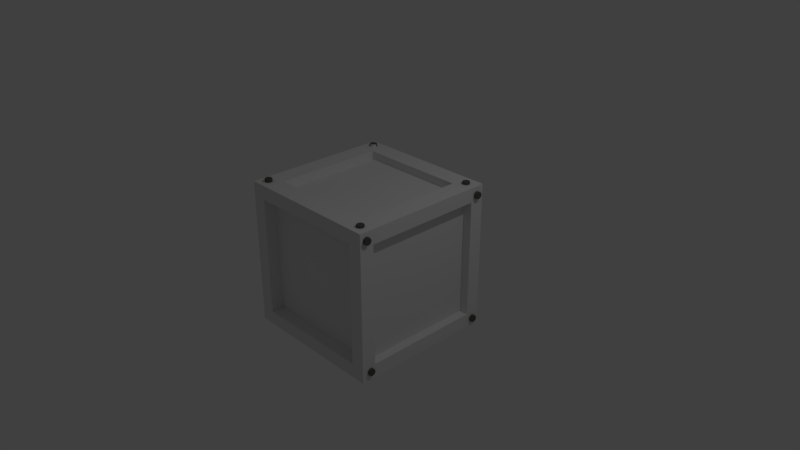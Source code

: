 # Source: boxo.blend  (saved by Blender 2.78.0; exported with 4.5.12 LTS)
import bpy
from mathutils import Matrix  # noqa: F401  (used for matrix-valued properties, if any)

bpy.ops.wm.read_factory_settings(use_empty=True)
scene = bpy.context.scene
scene.name = 'Scene'

# ---- collections
col_collection_1 = bpy.data.collections.new('Collection 1'); scene.collection.children.link(col_collection_1)

# ---- materials (node trees are filled in below, after node groups)
mat_material = bpy.data.materials.new('Material')
mat_material.alpha_threshold = 0.0
mat_material.use_transparent_shadow = False
mat_material.roughness = 0.5
mat_material.line_color = (0.0, 0.0, 0.0, 1.0)
mat_material_001 = bpy.data.materials.new('Material.001')
mat_material_001.alpha_threshold = 0.0
mat_material_001.use_transparent_shadow = False
mat_material_001.diffuse_color = (0.1103, 0.1237, 0.1037, 1.0)
mat_material_001.roughness = 0.5

# ---- material node trees

# ---- world
world_world = bpy.data.worlds.new('World'); scene.world = world_world
world_world.color = (0.05088, 0.05088, 0.05088)
world_world.use_sun_shadow = False
world_world.sun_shadow_jitter_overblur = 0.0
world_world.cycles.sampling_method = 'MANUAL'

# ---- cameras
cam_camera = bpy.data.cameras.new('Camera')
cam_camera.clip_end = 100.0
cam_camera.lens = 35.0
cam_camera.sensor_width = 32.0
cam_camera.sensor_height = 18.0
cam_camera.ortho_scale = 7.314
cam_camera.dof.focus_distance = 0.0
cam_camera.dof.aperture_fstop = 128.0

# ---- lights
light_lamp = bpy.data.lights.new('Lamp', 'POINT')
light_lamp.transmission_factor = 0.0
light_lamp.cutoff_distance = 30.0
light_lamp.energy = 100.0
light_lamp.shadow_buffer_clip_start = 1.001
light_lamp.shadow_soft_size = 0.1
light_lamp.shadow_maximum_resolution = 0.006
light_lamp.use_absolute_resolution = True

# ---- meshes
me_cube = bpy.data.meshes.new('Cube')
me_cube.from_pydata([(1.0, 1.0, -1.0), (1.0, -1.0, -1.0), (-1.0, -1.0, -1.0), (-1.0, 1.0, -1.0), (1.0, 1.0, 1.0), (1.0, -1.0, 1.0), (-1.0, -1.0, 1.0), (-1.0, 1.0, 1.0), (0.8089, -1.0, -0.8089), (-0.8089, -1.0, -0.8089), (0.8089, -1.0, 0.8089), (-0.8089, -1.0, 0.8089), (0.8089, -1.0, -0.8089), (-0.8089, -1.0, -0.8089), (0.8089, -1.0, 0.8089), (-0.8089, -1.0, 0.8089), (0.8089, -0.8261, -0.8089), (-0.8089, -0.8261, -0.8089), (0.8089, -0.8261, 0.8089), (-0.8089, -0.8261, 0.8089), (1.0, 0.8055, -0.8055), (1.0, -0.8055, -0.8055), (1.0, 0.8055, 0.8055), (1.0, -0.8055, 0.8055), (0.8803, 0.8055, -0.8055), (0.8803, -0.8055, -0.8055), (0.8803, 0.8055, 0.8055), (0.8803, -0.8055, 0.8055), (0.8296, 1.0, -0.8296), (-0.8296, 1.0, -0.8296), (0.8296, 1.0, 0.8296), (-0.8296, 1.0, 0.8296), (0.8296, 0.8936, -0.8296), (-0.8296, 0.8936, -0.8296), (0.8296, 0.8936, 0.8296), (-0.8296, 0.8936, 0.8296), (-1.0, -0.8116, -0.8116), (-1.0, 0.8116, -0.8116), (-1.0, -0.8116, 0.8116), (-1.0, 0.8116, 0.8116), (-0.8991, -0.8116, -0.8116), (-0.8991, 0.8116, -0.8116), (-0.8991, -0.8116, 0.8116), (-0.8991, 0.8116, 0.8116), (0.7378, 0.7378, 1.0), (0.7378, -0.7378, 1.0), (-0.7378, -0.7378, 1.0), (-0.7378, 0.7378, 1.0), (0.7378, 0.7378, 0.889), (0.7378, -0.7378, 0.889), (-0.7378, -0.7378, 0.889), (-0.7378, 0.7378, 0.889), (0.7891, 0.7891, -1.0), (0.7891, -0.7891, -1.0), (-0.7891, -0.7891, -1.0), (-0.7891, 0.7891, -1.0), (0.7891, 0.7891, -0.8702), (0.7891, -0.7891, -0.8702), (-0.7891, -0.7891, -0.8702), (-0.7891, 0.7891, -0.8702), (0.8619, -0.8239, 0.9327), (0.8619, -0.8239, 1.031), (0.8966, -0.8383, 0.9327), (0.8966, -0.8383, 1.031), (0.911, -0.873, 0.9327), (0.911, -0.873, 1.031), (0.8966, -0.9078, 0.9327), (0.8966, -0.9078, 1.031), (0.8619, -0.9222, 0.9327), (0.8619, -0.9222, 1.031), (0.8271, -0.9078, 0.9327), (0.8271, -0.9078, 1.031), (0.8127, -0.873, 0.9327), (0.8127, -0.873, 1.031), (0.8271, -0.8383, 0.9327), (0.8271, -0.8383, 1.031), (0.8577, 0.9009, 0.9348), (0.8577, 0.9009, 1.033), (0.8924, 0.8865, 0.9348), (0.8924, 0.8865, 1.033), (0.9068, 0.8517, 0.9348), (0.9068, 0.8517, 1.033), (0.8924, 0.8169, 0.9348), (0.8924, 0.8169, 1.033), (0.8577, 0.8025, 0.9348), (0.8577, 0.8025, 1.033), (0.8229, 0.8169, 0.9348), (0.8229, 0.8169, 1.033), (0.8085, 0.8517, 0.9348), (0.8085, 0.8517, 1.033), (0.8229, 0.8865, 0.9348), (0.8229, 0.8865, 1.033), (-0.8664, -0.8233, 0.945), (-0.8664, -0.8233, 1.043), (-0.8316, -0.8377, 0.945), (-0.8316, -0.8377, 1.043), (-0.8172, -0.8725, 0.945), (-0.8172, -0.8725, 1.043), (-0.8316, -0.9073, 0.945), (-0.8316, -0.9073, 1.043), (-0.8664, -0.9217, 0.945), (-0.8664, -0.9217, 1.043), (-0.9012, -0.9073, 0.945), (-0.9012, -0.9073, 1.043), (-0.9156, -0.8725, 0.945), (-0.9156, -0.8725, 1.043), (-0.9012, -0.8377, 0.945), (-0.9012, -0.8377, 1.043), (-0.8813, 0.9287, 0.9368), (-0.8813, 0.9287, 1.035), (-0.8465, 0.9143, 0.9368), (-0.8465, 0.9143, 1.035), (-0.8321, 0.8795, 0.9368), (-0.8321, 0.8795, 1.035), (-0.8465, 0.8447, 0.9368), (-0.8465, 0.8447, 1.035), (-0.8813, 0.8303, 0.9368), (-0.8813, 0.8303, 1.035), (-0.916, 0.8447, 0.9368), (-0.916, 0.8447, 1.035), (-0.9304, 0.8795, 0.9368), (-0.9304, 0.8795, 1.035), (-0.916, 0.9143, 0.9368), (-0.916, 0.9143, 1.035), (-0.9214, -0.8926, 0.8395), (-1.02, -0.8862, 0.8366), (-0.9196, -0.8583, 0.8549), (-1.018, -0.8519, 0.8521), (-0.9198, -0.845, 0.8901), (-1.018, -0.8386, 0.8873), (-0.9218, -0.8604, 0.9244), (-1.02, -0.854, 0.9216), (-0.9245, -0.8955, 0.9377), (-1.023, -0.8891, 0.9349), (-0.9262, -0.9298, 0.9222), (-1.024, -0.9234, 0.9194), (-0.9261, -0.9431, 0.887), (-1.024, -0.9367, 0.8842), (-0.9241, -0.9277, 0.8527), (-1.022, -0.9213, 0.8499), (-0.9196, -0.8978, -0.9366), (-1.018, -0.8914, -0.9394), (-0.9179, -0.8636, -0.9211), (-1.016, -0.8572, -0.9239), (-0.918, -0.8503, -0.8859), (-1.016, -0.8438, -0.8887), (-0.92, -0.8657, -0.8516), (-1.018, -0.8592, -0.8544), (-0.9227, -0.9008, -0.8383), (-1.021, -0.8944, -0.8411), (-0.9245, -0.935, -0.8538), (-1.023, -0.9286, -0.8566), (-0.9243, -0.9483, -0.889), (-1.022, -0.9419, -0.8918), (-0.9223, -0.9329, -0.9233), (-1.02, -0.9265, -0.9261), (-0.9275, 0.9202, -0.953), (-1.026, 0.9266, -0.9558), (-0.9258, 0.9544, -0.9375), (-1.024, 0.9608, -0.9403), (-0.9259, 0.9678, -0.9023), (-1.024, 0.9742, -0.9051), (-0.9279, 0.9524, -0.868), (-1.026, 0.9588, -0.8708), (-0.9306, 0.9172, -0.8547), (-1.029, 0.9237, -0.8575), (-0.9324, 0.883, -0.8702), (-1.03, 0.8894, -0.873), (-0.9322, 0.8697, -0.9054), (-1.03, 0.8761, -0.9082), (-0.9302, 0.8851, -0.9397), (-1.028, 0.8915, -0.9425), (-0.9219, 0.8975, 0.8129), (-1.02, 0.9039, 0.81), (-0.9201, 0.9317, 0.8284), (-1.018, 0.9382, 0.8255), (-0.9202, 0.9451, 0.8636), (-1.018, 0.9515, 0.8607), (-0.9222, 0.9297, 0.8978), (-1.02, 0.9361, 0.895), (-0.9249, 0.8946, 0.9111), (-1.023, 0.901, 0.9083), (-0.9267, 0.8603, 0.8956), (-1.025, 0.8667, 0.8928), (-0.9265, 0.847, 0.8604), (-1.025, 0.8534, 0.8576), (-0.9245, 0.8624, 0.8262), (-1.023, 0.8688, 0.8233), (1.044, 0.8891, 0.8389), (0.9458, 0.8955, 0.836), (1.046, 0.9233, 0.8543), (0.9476, 0.9298, 0.8515), (1.046, 0.9367, 0.8895), (0.9474, 0.9431, 0.8867), (1.044, 0.9213, 0.9238), (0.9454, 0.9277, 0.921), (1.041, 0.8862, 0.9371), (0.9428, 0.8926, 0.9343), (1.039, 0.8519, 0.9216), (0.941, 0.8583, 0.9188), (1.039, 0.8386, 0.8864), (0.9411, 0.845, 0.8836), (1.041, 0.854, 0.8521), (0.9431, 0.8604, 0.8493), (1.04, -0.9149, 0.8454), (0.9423, -0.9085, 0.8426), (1.042, -0.8807, 0.8609), (0.944, -0.8743, 0.858), (1.042, -0.8673, 0.8961), (0.9439, -0.8609, 0.8932), (1.04, -0.8827, 0.9304), (0.9419, -0.8763, 0.9275), (1.037, -0.9179, 0.9436), (0.9392, -0.9115, 0.9408), (1.036, -0.9521, 0.9281), (0.9374, -0.9457, 0.9253), (1.036, -0.9654, 0.893), (0.9376, -0.959, 0.8901), (1.038, -0.95, 0.8587), (0.9396, -0.9436, 0.8558), (1.035, -0.881, -0.9264), (0.9372, -0.8746, -0.9293), (1.037, -0.8467, -0.9109), (0.939, -0.8403, -0.9138), (1.037, -0.8334, -0.8757), (0.9389, -0.827, -0.8786), (1.035, -0.8488, -0.8415), (0.9369, -0.8424, -0.8443), (1.032, -0.8839, -0.8282), (0.9342, -0.8775, -0.831), (1.03, -0.9182, -0.8437), (0.9324, -0.9118, -0.8465), (1.031, -0.9315, -0.8789), (0.9325, -0.9251, -0.8817), (1.033, -0.9161, -0.9131), (0.9345, -0.9097, -0.916), (1.042, 0.8944, -0.9433), (0.9439, 0.9008, -0.9461), (1.044, 0.9287, -0.9278), (0.9456, 0.9351, -0.9306), (1.044, 0.942, -0.8926), (0.9455, 0.9484, -0.8954), (1.042, 0.9266, -0.8583), (0.9435, 0.933, -0.8611), (1.039, 0.8915, -0.845), (0.9408, 0.8979, -0.8478), (1.037, 0.8572, -0.8605), (0.939, 0.8636, -0.8633), (1.037, 0.8439, -0.8957), (0.9392, 0.8503, -0.8985), (1.039, 0.8593, -0.93), (0.9412, 0.8657, -0.9328)], [], [(0, 1, 53, 52), (7, 6, 46, 47), (1, 0, 20, 21), (2, 1, 8, 9), (6, 7, 39, 38), (7, 4, 30, 31), (11, 9, 13, 15), (5, 6, 11, 10), (6, 2, 9, 11), (1, 5, 10, 8), (15, 13, 17, 19), (9, 8, 12, 13), (10, 11, 15, 14), (8, 10, 14, 12), (16, 18, 19, 17), (13, 12, 16, 17), (14, 15, 19, 18), (12, 14, 18, 16), (23, 21, 25, 27), (4, 5, 23, 22), (5, 1, 21, 23), (0, 4, 22, 20), (24, 26, 27, 25), (21, 20, 24, 25), (22, 23, 27, 26), (20, 22, 26, 24), (31, 30, 34, 35), (3, 7, 31, 29), (0, 3, 29, 28), (4, 0, 28, 30), (34, 32, 33, 35), (30, 28, 32, 34), (29, 31, 35, 33), (28, 29, 33, 32), (38, 39, 43, 42), (7, 3, 37, 39), (3, 2, 36, 37), (2, 6, 38, 36), (40, 42, 43, 41), (36, 38, 42, 40), (39, 37, 41, 43), (37, 36, 40, 41), (46, 45, 49, 50), (4, 7, 47, 44), (6, 5, 45, 46), (5, 4, 44, 45), (48, 51, 50, 49), (45, 44, 48, 49), (47, 46, 50, 51), (44, 47, 51, 48), (53, 54, 58, 57), (2, 3, 55, 54), (1, 2, 54, 53), (3, 0, 52, 55), (56, 57, 58, 59), (52, 53, 57, 56), (54, 55, 59, 58), (55, 52, 56, 59), (60, 61, 63, 62), (62, 63, 65, 64), (64, 65, 67, 66), (66, 67, 69, 68), (68, 69, 71, 70), (70, 71, 73, 72), (63, 61, 75, 73, 71, 69, 67, 65), (72, 73, 75, 74), (74, 75, 61, 60), (60, 62, 64, 66, 68, 70, 72, 74), (76, 77, 79, 78), (78, 79, 81, 80), (80, 81, 83, 82), (82, 83, 85, 84), (84, 85, 87, 86), (86, 87, 89, 88), (79, 77, 91, 89, 87, 85, 83, 81), (88, 89, 91, 90), (90, 91, 77, 76), (76, 78, 80, 82, 84, 86, 88, 90), (92, 93, 95, 94), (94, 95, 97, 96), (96, 97, 99, 98), (98, 99, 101, 100), (100, 101, 103, 102), (102, 103, 105, 104), (95, 93, 107, 105, 103, 101, 99, 97), (104, 105, 107, 106), (106, 107, 93, 92), (92, 94, 96, 98, 100, 102, 104, 106), (108, 109, 111, 110), (110, 111, 113, 112), (112, 113, 115, 114), (114, 115, 117, 116), (116, 117, 119, 118), (118, 119, 121, 120), (111, 109, 123, 121, 119, 117, 115, 113), (120, 121, 123, 122), (122, 123, 109, 108), (108, 110, 112, 114, 116, 118, 120, 122), (124, 125, 127, 126), (126, 127, 129, 128), (128, 129, 131, 130), (130, 131, 133, 132), (132, 133, 135, 134), (134, 135, 137, 136), (127, 125, 139, 137, 135, 133, 131, 129), (136, 137, 139, 138), (138, 139, 125, 124), (124, 126, 128, 130, 132, 134, 136, 138), (140, 141, 143, 142), (142, 143, 145, 144), (144, 145, 147, 146), (146, 147, 149, 148), (148, 149, 151, 150), (150, 151, 153, 152), (143, 141, 155, 153, 151, 149, 147, 145), (152, 153, 155, 154), (154, 155, 141, 140), (140, 142, 144, 146, 148, 150, 152, 154), (156, 157, 159, 158), (158, 159, 161, 160), (160, 161, 163, 162), (162, 163, 165, 164), (164, 165, 167, 166), (166, 167, 169, 168), (159, 157, 171, 169, 167, 165, 163, 161), (168, 169, 171, 170), (170, 171, 157, 156), (156, 158, 160, 162, 164, 166, 168, 170), (172, 173, 175, 174), (174, 175, 177, 176), (176, 177, 179, 178), (178, 179, 181, 180), (180, 181, 183, 182), (182, 183, 185, 184), (175, 173, 187, 185, 183, 181, 179, 177), (184, 185, 187, 186), (186, 187, 173, 172), (172, 174, 176, 178, 180, 182, 184, 186), (188, 189, 191, 190), (190, 191, 193, 192), (192, 193, 195, 194), (194, 195, 197, 196), (196, 197, 199, 198), (198, 199, 201, 200), (191, 189, 203, 201, 199, 197, 195, 193), (200, 201, 203, 202), (202, 203, 189, 188), (188, 190, 192, 194, 196, 198, 200, 202), (204, 205, 207, 206), (206, 207, 209, 208), (208, 209, 211, 210), (210, 211, 213, 212), (212, 213, 215, 214), (214, 215, 217, 216), (207, 205, 219, 217, 215, 213, 211, 209), (216, 217, 219, 218), (218, 219, 205, 204), (204, 206, 208, 210, 212, 214, 216, 218), (220, 221, 223, 222), (222, 223, 225, 224), (224, 225, 227, 226), (226, 227, 229, 228), (228, 229, 231, 230), (230, 231, 233, 232), (223, 221, 235, 233, 231, 229, 227, 225), (232, 233, 235, 234), (234, 235, 221, 220), (220, 222, 224, 226, 228, 230, 232, 234), (236, 237, 239, 238), (238, 239, 241, 240), (240, 241, 243, 242), (242, 243, 245, 244), (244, 245, 247, 246), (246, 247, 249, 248), (239, 237, 251, 249, 247, 245, 243, 241), (248, 249, 251, 250), (250, 251, 237, 236), (236, 238, 240, 242, 244, 246, 248, 250)])
me_cube.polygons.foreach_set('material_index', [0, 0, 0, 0, 0, 0, 0, 0, 0, 0, 0, 0, 0, 0, 0, 0, 0, 0, 0, 0, 0, 0, 0, 0, 0, 0, 0, 0, 0, 0, 0, 0, 0, 0, 0, 0, 0, 0, 0, 0, 0, 0, 0, 0, 0, 0, 0, 0, 0, 0, 0, 0, 0, 0, 0, 0, 0, 0, 1, 1, 1, 1, 1, 1, 1, 1, 1, 1, 1, 1, 1, 1, 1, 1, 1, 1, 1, 1, 1, 1, 1, 1, 1, 1, 1, 1, 1, 1, 1, 1, 0, 0, 1, 1, 1, 1, 1, 1, 1, 1, 1, 1, 1, 1, 1, 1, 1, 1, 1, 1, 1, 1, 1, 1, 1, 1, 1, 1, 1, 1, 1, 1, 1, 1, 1, 1, 1, 1, 1, 1, 1, 1, 1, 1, 1, 1, 1, 1, 1, 1, 1, 1, 1, 1, 1, 1, 1, 1, 1, 1, 1, 1, 1, 1, 1, 1, 1, 1, 1, 1, 1, 1, 1, 1, 1, 1, 1, 1, 1, 1, 1, 1, 1, 1, 1, 1, 1, 1])
me_cube.materials.append(mat_material)
me_cube.materials.append(mat_material_001)
me_cube.use_remesh_preserve_volume = False
me_cube.use_remesh_preserve_attributes = False
me_cube.use_mirror_vertex_groups = False
me_cube.update()

# ---- objects
ob_cube = bpy.data.objects.new('Cube', me_cube)
ob_lamp = bpy.data.objects.new('Lamp', light_lamp)
ob_camera = bpy.data.objects.new('Camera', cam_camera)

# ---- transforms, parenting, visibility, modifiers, constraints
ob_cube.location = (0.0, 0.0, 0.0)
ob_cube.lock_rotations_4d = False
ob_cube.empty_display_type = 'ARROWS'
ob_cube.lineart.crease_threshold = 0.0
ob_lamp.location = (4.076, 1.005, 5.904)
ob_lamp.rotation_euler = (0.6503, 0.05522, 1.866)
ob_lamp.lock_rotations_4d = False
ob_lamp.empty_display_type = 'ARROWS'
ob_lamp.color = (0.0, 0.0, 0.0, 0.0)
ob_lamp.lineart.crease_threshold = 0.0
ob_camera.location = (7.481, -6.508, 5.344)
ob_camera.rotation_euler = (1.109, 0.0, 0.8149)
ob_camera.lock_rotations_4d = False
ob_camera.empty_display_type = 'ARROWS'
ob_camera.color = (0.0, 0.0, 0.0, 0.0)
ob_camera.display_type = 'WIRE'
ob_camera.lineart.crease_threshold = 0.0

# ---- collection membership
col_collection_1.objects.link(ob_cube)
col_collection_1.objects.link(ob_lamp)
col_collection_1.objects.link(ob_camera)

# ---- scene / render settings (as saved in the file)
scene.camera = ob_camera
scene.frame_start = 1; scene.frame_end = 250; scene.frame_set(1)
scene.render.engine = 'BLENDER_EEVEE_NEXT'
scene.render.resolution_percentage = 50
scene.render.dither_intensity = 0.0
scene.cycles.use_denoising = False
scene.cycles.samples = 128
scene.cycles.sampling_pattern = 'TABULATED_SOBOL'
scene.cycles.light_sampling_threshold = 0.0
scene.cycles.use_adaptive_sampling = False
scene.cycles.use_light_tree = False
scene.cycles.blur_glossy = 0.0
scene.cycles.sample_clamp_indirect = 0.0
scene.view_settings.view_transform = 'Standard'
bpy.context.view_layer.update()
